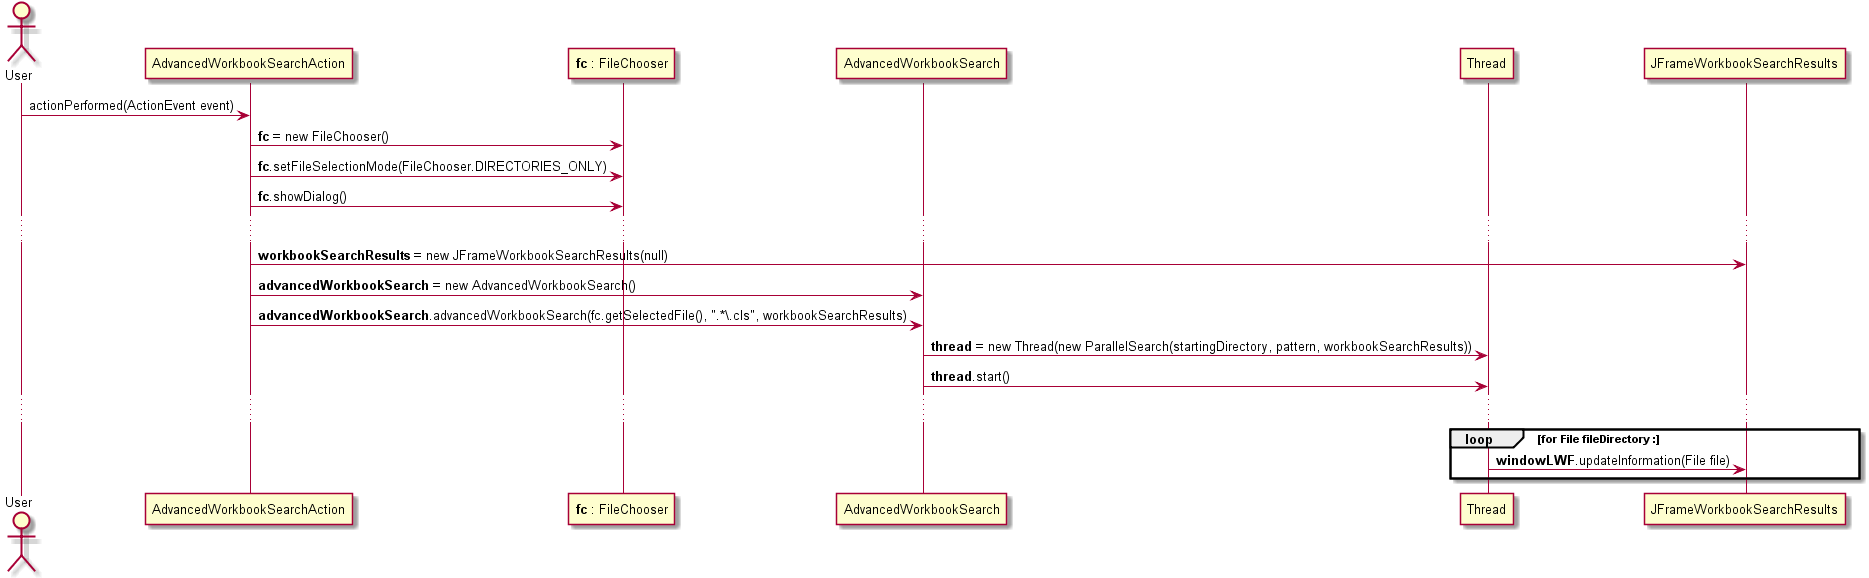

The diagram above was rendered by PlantUML. Its source (embedded in the PNG):
@startuml doc-files/us068_design1.png
actor User
participant "AdvancedWorkbookSearchAction" as searchAction
participant "<b>fc</b> : FileChooser" as FC
participant "AdvancedWorkbookSearch" as workbookSearch
participant Thread as thread
participant "JFrameWorkbookSearchResults" as window

  
User -> searchAction: actionPerformed(ActionEvent event)
searchAction-> FC : <b>fc</b> = new FileChooser()
searchAction-> FC : <b>fc</b>.setFileSelectionMode(FileChooser.DIRECTORIES_ONLY)
searchAction-> FC : <b>fc</b>.showDialog()
...
searchAction-> window: <b>workbookSearchResults</b> = new JFrameWorkbookSearchResults(null)
searchAction-> workbookSearch: <b>advancedWorkbookSearch</b> = new AdvancedWorkbookSearch()
searchAction-> workbookSearch: <b>advancedWorkbookSearch</b>.advancedWorkbookSearch(fc.getSelectedFile(), ".*\\.cls", workbookSearchResults)
workbookSearch-> thread: <b>thread</b> = new Thread(new ParallelSearch(startingDirectory, pattern, workbookSearchResults))
workbookSearch-> thread: <b>thread</b>.start()
...

loop for File <b>fileDirectory</b> : 
   thread-> window: <b>windowLWF</b>.updateInformation(File file)
end
@enduml